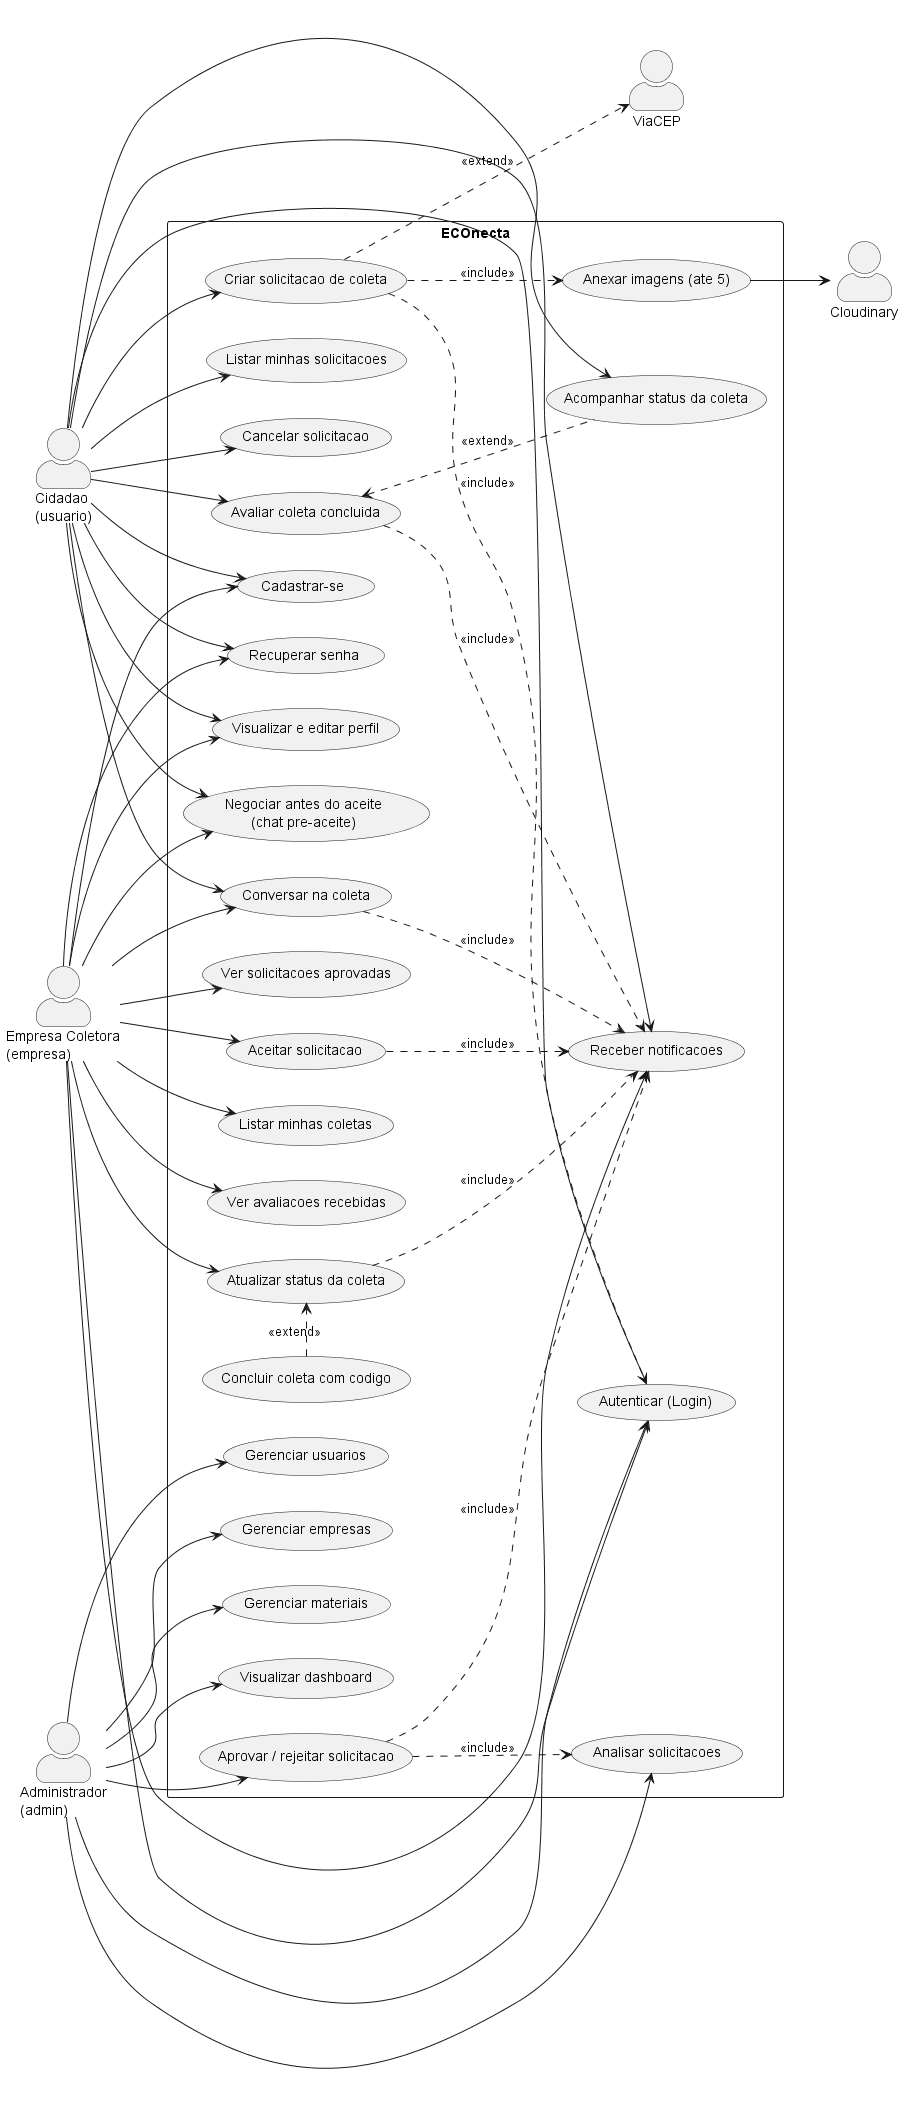

The diagram above was rendered by PlantUML. Its source (embedded in the PNG):
@startuml casos-de-uso
' Diagrama de Casos de Uso - ECOnecta (atualizado: + negociar, avaliar, notificacoes, reputacao)
left to right direction
skinparam packageStyle rectangle
skinparam actorStyle awesome

actor "Cidadao\n(usuario)" as Cidadao
actor "Empresa Coletora\n(empresa)" as Empresa
actor "Administrador\n(admin)" as Admin
actor "Cloudinary" as Cloud
actor "ViaCEP" as ViaCEP

rectangle "ECOnecta" {

  usecase "Cadastrar-se" as UC01
  usecase "Autenticar (Login)" as UC02
  usecase "Recuperar senha" as UC03
  usecase "Visualizar e editar perfil" as UC04

  ' --- Cidadao ---
  usecase "Criar solicitacao de coleta" as UC05
  usecase "Anexar imagens (ate 5)" as UC06
  usecase "Listar minhas solicitacoes" as UC07
  usecase "Acompanhar status da coleta" as UC08
  usecase "Conversar na coleta" as UC09
  usecase "Cancelar solicitacao" as UC22
  usecase "Avaliar coleta concluida" as UC23

  ' --- Empresa ---
  usecase "Ver solicitacoes aprovadas" as UC10
  usecase "Negociar antes do aceite\n(chat pre-aceite)" as UC24
  usecase "Aceitar solicitacao" as UC11
  usecase "Listar minhas coletas" as UC12
  usecase "Atualizar status da coleta" as UC13
  usecase "Concluir coleta com codigo" as UC14
  usecase "Ver avaliacoes recebidas" as UC25

  ' --- Admin ---
  usecase "Visualizar dashboard" as UC16
  usecase "Analisar solicitacoes" as UC17
  usecase "Aprovar / rejeitar solicitacao" as UC18
  usecase "Gerenciar usuarios" as UC19
  usecase "Gerenciar empresas" as UC20
  usecase "Gerenciar materiais" as UC21

  ' --- Comum ---
  usecase "Receber notificacoes" as UC15
}

' ---- Cidadao ----
Cidadao --> UC01
Cidadao --> UC02
Cidadao --> UC03
Cidadao --> UC04
Cidadao --> UC05
Cidadao --> UC07
Cidadao --> UC08
Cidadao --> UC09
Cidadao --> UC22
Cidadao --> UC23
Cidadao --> UC24
Cidadao --> UC15

' ---- Empresa ----
Empresa --> UC01
Empresa --> UC02
Empresa --> UC03
Empresa --> UC04
Empresa --> UC10
Empresa --> UC24
Empresa --> UC11
Empresa --> UC12
Empresa --> UC13
Empresa --> UC09
Empresa --> UC25
Empresa --> UC15

' ---- Admin ----
Admin --> UC02
Admin --> UC16
Admin --> UC17
Admin --> UC18
Admin --> UC19
Admin --> UC20
Admin --> UC21

' ---- include / extend ----
UC05 ..> UC06 : <<include>>
UC05 ..> UC02 : <<include>>
UC14 .> UC13 : <<extend>>
UC18 ..> UC17 : <<include>>
UC18 ..> UC15 : <<include>>
UC11 ..> UC15 : <<include>>
UC13 ..> UC15 : <<include>>
UC23 ..> UC15 : <<include>>
UC09 ..> UC15 : <<include>>
UC23 <.. UC08 : <<extend>>

' ---- integracoes externas ----
UC06 --> Cloud
UC05 ..> ViaCEP : <<extend>>

@enduml